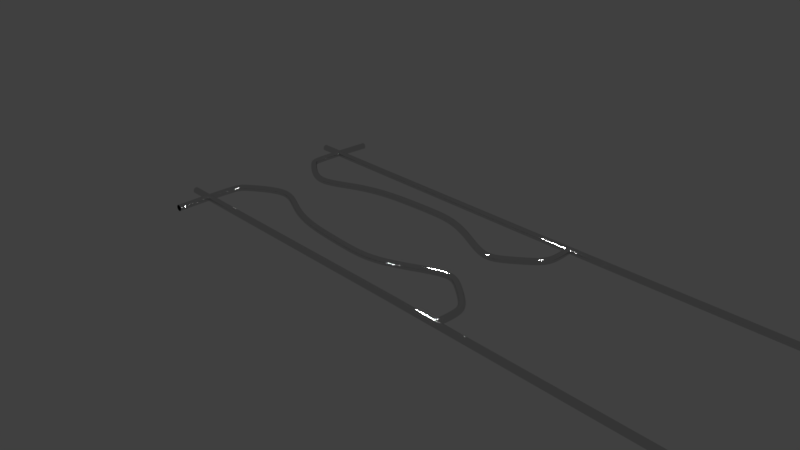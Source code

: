 # Source: Speculum.blend  (saved by Blender 2.79.0; exported with 4.5.12 LTS)
import bpy
from mathutils import Matrix  # noqa: F401  (used for matrix-valued properties, if any)

bpy.ops.wm.read_factory_settings(use_empty=True)
scene = bpy.context.scene
scene.name = 'Scene'

# ---- collections
col_collection_1 = bpy.data.collections.new('Collection 1'); scene.collection.children.link(col_collection_1)

# ---- materials (node trees are filled in below, after node groups)
mat_material_001 = bpy.data.materials.new('Material.001')
mat_material_001.alpha_threshold = 0.0
mat_material_001.roughness = 0.5
mat_material_002 = bpy.data.materials.new('Material.002')
mat_material_002.alpha_threshold = 0.0
mat_material_002.roughness = 0.5

# ---- material node trees
mat_material_001.use_nodes = True; mat_material_001.node_tree.nodes.clear()
_N = mat_material_001.node_tree.nodes; _L = mat_material_001.node_tree.links
n0 = _N.new('ShaderNodeBsdfAnisotropic'); n0.name = 'Glossy BSDF'; n0.location = (-456, 805)
n0.distribution = 'BECKMANN'
n0.inputs[1].default_value = 0.1414
n1 = _N.new('ShaderNodeMixShader'); n1.name = 'Mix Shader'; n1.location = (-225, 798)
n1.inputs[0].default_value = 0.15
n2 = _N.new('ShaderNodeBsdfDiffuse'); n2.name = 'Diffuse BSDF'; n2.location = (-454, 620)
n2.inputs[0].default_value = (0.005182, 0.005182, 0.005182, 1.0)
n3 = _N.new('ShaderNodeTexNoise'); n3.name = 'Noise Texture'; n3.location = (-460, 471)
n3.inputs[2].default_value = 150.0
n4 = _N.new('ShaderNodeOutputMaterial'); n4.name = 'Material Output'; n4.location = (-19, 718)
n5 = _N.new('ShaderNodeMath'); n5.name = 'Math'; n5.location = (-225, 627)
n5.operation = 'DIVIDE'
n5.inputs[1].default_value = 70.8
n6 = _N.new('ShaderNodeDisplacement'); n6.name = 'Displacement'; n6.location = (0, 0)
n6.inputs[1].default_value = 0.0
n6.inputs[2].default_value = 0.1
_L.new(n0.outputs[0], n1.inputs[1])
_L.new(n2.outputs[0], n1.inputs[2])
_L.new(n3.outputs[0], n5.inputs[0])
_L.new(n1.outputs[0], n4.inputs[0])
_L.new(n5.outputs[0], n6.inputs[0])
_L.new(n6.outputs[0], n4.inputs[2])
n4.is_active_output = True
mat_material_002.use_nodes = True; mat_material_002.node_tree.nodes.clear()
_N = mat_material_002.node_tree.nodes; _L = mat_material_002.node_tree.links
n0 = _N.new('ShaderNodeBsdfAnisotropic'); n0.name = 'Glossy BSDF'; n0.location = (-323, 836)
n0.distribution = 'BECKMANN'
n0.inputs[1].default_value = 0.1414
n1 = _N.new('ShaderNodeBsdfDiffuse'); n1.name = 'Diffuse BSDF'; n1.location = (-317, 647)
n1.inputs[0].default_value = (0.005182, 0.005182, 0.005182, 1.0)
n2 = _N.new('ShaderNodeTexNoise'); n2.name = 'Noise Texture'; n2.location = (-317, 499)
n2.inputs[2].default_value = 150.0
n3 = _N.new('ShaderNodeOutputMaterial'); n3.name = 'Material Output'; n3.location = (105, 645)
n4 = _N.new('ShaderNodeMixShader'); n4.name = 'Mix Shader'; n4.location = (-104, 752)
n4.inputs[0].default_value = 0.15
n5 = _N.new('ShaderNodeMath'); n5.name = 'Math'; n5.location = (-107, 557)
n5.operation = 'DIVIDE'
n5.inputs[1].default_value = 70.8
n6 = _N.new('ShaderNodeDisplacement'); n6.name = 'Displacement'; n6.location = (0, 0)
n6.inputs[1].default_value = 0.0
n6.inputs[2].default_value = 0.1
_L.new(n0.outputs[0], n4.inputs[1])
_L.new(n1.outputs[0], n4.inputs[2])
_L.new(n2.outputs[0], n5.inputs[0])
_L.new(n4.outputs[0], n3.inputs[0])
_L.new(n5.outputs[0], n6.inputs[0])
_L.new(n6.outputs[0], n3.inputs[2])
n3.is_active_output = True

# ---- world
world_world = bpy.data.worlds.new('World'); scene.world = world_world
world_world.color = (0.05088, 0.05088, 0.05088)
world_world.use_sun_shadow = False
world_world.sun_shadow_jitter_overblur = 0.0
world_world.cycles.sampling_method = 'MANUAL'

# ---- cameras
cam_camera = bpy.data.cameras.new('Camera')
cam_camera.clip_end = 100.0
cam_camera.lens = 35.0
cam_camera.sensor_width = 32.0
cam_camera.sensor_height = 18.0
cam_camera.ortho_scale = 7.314
cam_camera.dof.focus_distance = 0.0

# ---- lights
light_lamp_001 = bpy.data.lights.new('Lamp.001', 'POINT')
light_lamp_001.transmission_factor = 0.0
light_lamp_001.cutoff_distance = 30.0
light_lamp_001.energy = 100.0
light_lamp_001.shadow_buffer_clip_start = 1.001
light_lamp_001.shadow_soft_size = 0.1
light_lamp_001.shadow_maximum_resolution = 0.006
light_lamp_001.use_absolute_resolution = True
light_lamp = bpy.data.lights.new('Lamp', 'POINT')
light_lamp.transmission_factor = 0.0
light_lamp.cutoff_distance = 30.0
light_lamp.energy = 100.0
light_lamp.shadow_buffer_clip_start = 1.001
light_lamp.shadow_soft_size = 0.1
light_lamp.shadow_maximum_resolution = 0.006
light_lamp.use_absolute_resolution = True

# ---- curves / text
cu_beziercircle = bpy.data.curves.new('BezierCircle', 'CURVE')
cu_beziercircle.dimensions = '3D'
_sp = cu_beziercircle.splines.new('BEZIER'); _sp.bezier_points.add(3)
_sp.bezier_points.foreach_set('co', [-1.0, 0.0, 0.0, 0.0, 1.0, 0.0, 1.0, 0.0, 0.0, 0.0, -1.0, 0.0])
_sp.bezier_points.foreach_set('handle_left', [-1.0, -0.5521, 0.0, -0.5521, 1.0, 0.0, 1.0, 0.5521, 0.0, 0.5521, -1.0, 0.0])
_sp.bezier_points.foreach_set('handle_right', [-1.0, 0.5521, 0.0, 0.5521, 1.0, 0.0, 1.0, -0.5521, 0.0, -0.5521, -1.0, 0.0])
for _p, _l, _r in zip(_sp.bezier_points, ['AUTO', 'AUTO', 'AUTO', 'AUTO'], ['AUTO', 'AUTO', 'AUTO', 'AUTO']): _p.handle_left_type = _l; _p.handle_right_type = _r
_sp.order_u = 0
_sp.order_v = 0
_sp.use_cyclic_u = True
cu_beziercircle.use_path = True
cu_beziercircle.use_path_clamp = True
cu_beziercircle.bevel_resolution = 0
cu_beziercircle.fill_mode = 'HALF'
cu_nurbspath_002 = bpy.data.curves.new('NurbsPath.002', 'CURVE')
cu_nurbspath_002.dimensions = '3D'
_sp = cu_nurbspath_002.splines.new('NURBS'); _sp.points.add(15)
_sp.points.foreach_set('co', [-2.371, 0.9532, 0.0, 1.0, -2.406, 0.1647, 0.0, 1.0, -2.371, -0.04407, 0.0, 1.0, -2.371, -0.04407, 0.0, 1.0, -2.128, -0.2412, 0.0, 1.0, -1.861, -0.392, 0.0, 1.0, -1.583, -0.4036, 0.0, 1.0, -1.0, 0.0, 0.0, 1.0, 0.0, 0.0, 0.0, 1.0, 0.5555, 0.08697, 0.0, 1.0, 1.37, -0.46, 0.0, 1.0, 1.563, -0.3537, 0.0, 1.0, 2.021, 0.001546, 0.0, 1.0, 2.05, 0.1027, 0.0, 1.0, 2.027, 0.4295, 0.0, 1.0, 2.019, 0.4767, 3.228e-10, 1.0])
_sp.order_u = 5
_sp.order_v = 0
_sp.use_endpoint_u = True
_sp = cu_nurbspath_002.splines.new('NURBS'); _sp.points.add(0)
_sp.points.foreach_set('co', [2.037, -0.03479, 0.0, 1.0])
_sp.order_u = 2
_sp.order_v = 0
_sp.use_endpoint_u = True
_sp = cu_nurbspath_002.splines.new('NURBS'); _sp.points.add(8)
_sp.points.foreach_set('co', [-2.723, 0.4675, -2.551e-05, 1.0, -2.723, 0.4675, -2.551e-05, 1.0, -1.723, 0.4675, -2.551e-05, 1.0, -0.7233, 0.4675, -2.551e-05, 1.0, 0.2767, 0.4675, -2.551e-05, 1.0, 1.277, 0.4675, -2.551e-05, 1.0, 1.277, 0.4675, -2.551e-05, 1.0, 1.277, 0.4675, -2.551e-05, 1.0, 5.187, 0.4995, -2.551e-05, 1.0])
_sp.order_u = 5
_sp.order_v = 0
_sp.use_endpoint_u = True
_sp = cu_nurbspath_002.splines.new('NURBS'); _sp.points.add(0)
_sp.points.foreach_set('co', [-1.723, 0.4675, -2.551e-05, 1.0])
_sp.order_u = 5
_sp.order_v = 0
_sp.use_endpoint_u = True
_sp = cu_nurbspath_002.splines.new('NURBS'); _sp.points.add(0)
_sp.points.foreach_set('co', [-0.7233, 0.4675, -2.551e-05, 1.0])
_sp.order_u = 5
_sp.order_v = 0
_sp.use_endpoint_u = True
_sp = cu_nurbspath_002.splines.new('NURBS'); _sp.points.add(0)
_sp.points.foreach_set('co', [0.2767, 0.4675, -2.551e-05, 1.0])
_sp.order_u = 5
_sp.order_v = 0
_sp.use_endpoint_u = True
_sp = cu_nurbspath_002.splines.new('NURBS'); _sp.points.add(0)
_sp.points.foreach_set('co', [1.277, 0.4675, -2.551e-05, 1.0])
_sp.order_u = 5
_sp.order_v = 0
_sp.use_endpoint_u = True
_sp = cu_nurbspath_002.splines.new('NURBS'); _sp.points.add(0)
_sp.points.foreach_set('co', [1.277, 0.4675, -2.551e-05, 1.0])
_sp.order_u = 5
_sp.order_v = 0
_sp.use_endpoint_u = True
cu_nurbspath_002.materials.append(mat_material_001)
cu_nurbspath_002.use_path = True
cu_nurbspath_002.use_path_clamp = True
cu_nurbspath_002.bevel_mode = 'OBJECT'
cu_nurbspath_002.bevel_resolution = 0
cu_nurbspath_002.fill_mode = 'HALF'
cu_nurbspath = bpy.data.curves.new('NurbsPath', 'CURVE')
cu_nurbspath.dimensions = '3D'
_sp = cu_nurbspath.splines.new('NURBS'); _sp.points.add(15)
_sp.points.foreach_set('co', [-2.371, 0.9532, 0.0, 1.0, -2.406, 0.1647, 0.0, 1.0, -2.371, -0.04407, 0.0, 1.0, -2.371, -0.04407, 0.0, 1.0, -2.128, -0.2412, 0.0, 1.0, -1.861, -0.392, 0.0, 1.0, -1.583, -0.4036, 0.0, 1.0, -1.0, 0.0, 0.0, 1.0, 0.0, 0.0, 0.0, 1.0, 0.5555, 0.08697, 0.0, 1.0, 1.37, -0.46, 0.0, 1.0, 1.563, -0.3537, 0.0, 1.0, 2.021, 0.001546, 0.0, 1.0, 2.05, 0.1027, 0.0, 1.0, 2.027, 0.4295, 0.0, 1.0, 2.019, 0.4767, 3.228e-10, 1.0])
_sp.order_u = 5
_sp.order_v = 0
_sp.use_endpoint_u = True
_sp = cu_nurbspath.splines.new('NURBS'); _sp.points.add(0)
_sp.points.foreach_set('co', [2.037, -0.03479, 0.0, 1.0])
_sp.order_u = 2
_sp.order_v = 0
_sp.use_endpoint_u = True
_sp = cu_nurbspath.splines.new('NURBS'); _sp.points.add(8)
_sp.points.foreach_set('co', [-2.723, 0.4675, -2.551e-05, 1.0, -2.723, 0.4675, -2.551e-05, 1.0, -1.723, 0.4675, -2.551e-05, 1.0, -0.7233, 0.4675, -2.551e-05, 1.0, 0.2767, 0.4675, -2.551e-05, 1.0, 1.277, 0.4675, -2.551e-05, 1.0, 1.277, 0.4675, -2.551e-05, 1.0, 1.277, 0.4675, -2.551e-05, 1.0, 5.187, 0.4995, -2.551e-05, 1.0])
_sp.order_u = 5
_sp.order_v = 0
_sp.use_endpoint_u = True
_sp = cu_nurbspath.splines.new('NURBS'); _sp.points.add(0)
_sp.points.foreach_set('co', [-1.723, 0.4675, -2.551e-05, 1.0])
_sp.order_u = 5
_sp.order_v = 0
_sp.use_endpoint_u = True
_sp = cu_nurbspath.splines.new('NURBS'); _sp.points.add(0)
_sp.points.foreach_set('co', [-0.7233, 0.4675, -2.551e-05, 1.0])
_sp.order_u = 5
_sp.order_v = 0
_sp.use_endpoint_u = True
_sp = cu_nurbspath.splines.new('NURBS'); _sp.points.add(0)
_sp.points.foreach_set('co', [0.2767, 0.4675, -2.551e-05, 1.0])
_sp.order_u = 5
_sp.order_v = 0
_sp.use_endpoint_u = True
_sp = cu_nurbspath.splines.new('NURBS'); _sp.points.add(0)
_sp.points.foreach_set('co', [1.277, 0.4675, -2.551e-05, 1.0])
_sp.order_u = 5
_sp.order_v = 0
_sp.use_endpoint_u = True
_sp = cu_nurbspath.splines.new('NURBS'); _sp.points.add(0)
_sp.points.foreach_set('co', [1.277, 0.4675, -2.551e-05, 1.0])
_sp.order_u = 5
_sp.order_v = 0
_sp.use_endpoint_u = True
cu_nurbspath.materials.append(mat_material_002)
cu_nurbspath.use_path = True
cu_nurbspath.use_path_clamp = True
cu_nurbspath.bevel_mode = 'OBJECT'
cu_nurbspath.bevel_resolution = 0
cu_nurbspath.fill_mode = 'HALF'
cu_beziercurve_001 = bpy.data.curves.new('BezierCurve.001', 'CURVE')
cu_beziercurve_001.dimensions = '3D'
cu_beziercurve_001.use_path = True
cu_beziercurve_001.use_path_clamp = True
cu_beziercurve_001.bevel_resolution = 0
cu_beziercurve_001.fill_mode = 'HALF'
cu_beziercurve = bpy.data.curves.new('BezierCurve', 'CURVE')
cu_beziercurve.dimensions = '3D'
cu_beziercurve.use_path = True
cu_beziercurve.use_path_clamp = True
cu_beziercurve.bevel_resolution = 0
cu_beziercurve.fill_mode = 'HALF'

# ---- objects
ob_beziercircle = bpy.data.objects.new('BezierCircle', cu_beziercircle)
ob_nurbspath_001 = bpy.data.objects.new('NurbsPath.001', cu_nurbspath_002)
ob_nurbspath = bpy.data.objects.new('NurbsPath', cu_nurbspath)
ob_lamp_001 = bpy.data.objects.new('Lamp.001', light_lamp_001)
ob_beziercurve_001 = bpy.data.objects.new('BezierCurve.001', cu_beziercurve_001)
ob_beziercurve = bpy.data.objects.new('BezierCurve', cu_beziercurve)
ob_lamp = bpy.data.objects.new('Lamp', light_lamp)
ob_camera = bpy.data.objects.new('Camera', cam_camera)

# ---- transforms, parenting, visibility, modifiers, constraints
ob_beziercircle.location = (0.3647, -1.644, 0.2647)
ob_beziercircle.scale = (-0.04384, -0.04384, -0.04384)
ob_beziercircle.lineart.crease_threshold = 0.0
ob_nurbspath_001.location = (-0.005888, -0.3781, 0.2647)
ob_nurbspath_001.scale = (1.0, -1.0, 1.0)
ob_nurbspath_001.lineart.crease_threshold = 0.0
ob_nurbspath.location = (-0.03153, 1.058, 0.2647)
ob_nurbspath.lineart.crease_threshold = 0.0
ob_lamp_001.location = (0.8453, 0.1327, 1.314)
ob_lamp_001.rotation_euler = (0.6503, 0.05522, 1.866)
ob_lamp_001.scale = (-1.0, 1.0, -1.0)
ob_lamp_001.lock_rotations_4d = False
ob_lamp_001.empty_display_type = 'ARROWS'
ob_lamp_001.color = (0.0, 0.0, 0.0, 0.0)
ob_lamp_001.lineart.crease_threshold = 0.0
ob_beziercurve_001.location = (4.136, -1.473, 4.692)
ob_beziercurve_001.scale = (1.0, -1.0, -1.0)
ob_beziercurve_001.lineart.crease_threshold = 0.0
ob_beziercurve.location = (4.095, 1.35, 0.9673)
ob_beziercurve.lineart.crease_threshold = 0.0
ob_lamp.location = (4.076, 1.005, 5.904)
ob_lamp.rotation_euler = (0.6503, 0.05522, 1.866)
ob_lamp.lock_rotations_4d = False
ob_lamp.empty_display_type = 'ARROWS'
ob_lamp.color = (0.0, 0.0, 0.0, 0.0)
ob_lamp.lineart.crease_threshold = 0.0
ob_camera.location = (7.481, -6.508, 5.344)
ob_camera.rotation_euler = (1.109, 0.0, 0.8149)
ob_camera.lock_rotations_4d = False
ob_camera.empty_display_type = 'ARROWS'
ob_camera.color = (0.0, 0.0, 0.0, 0.0)
ob_camera.display_type = 'WIRE'
ob_camera.lineart.crease_threshold = 0.0
cu_nurbspath_002.bevel_object = ob_beziercircle
cu_nurbspath.bevel_object = ob_beziercircle

# ---- collection membership
col_collection_1.objects.link(ob_beziercircle)
col_collection_1.objects.link(ob_nurbspath_001)
col_collection_1.objects.link(ob_nurbspath)
col_collection_1.objects.link(ob_lamp_001)
col_collection_1.objects.link(ob_beziercurve_001)
col_collection_1.objects.link(ob_beziercurve)
col_collection_1.objects.link(ob_lamp)
col_collection_1.objects.link(ob_camera)

# ---- scene / render settings (as saved in the file)
scene.camera = ob_camera
scene.frame_start = 1; scene.frame_end = 250; scene.frame_set(1)
scene.render.engine = 'CYCLES'
scene.render.resolution_percentage = 50
scene.render.dither_intensity = 0.0
scene.cycles.use_denoising = False
scene.cycles.samples = 128
scene.cycles.sampling_pattern = 'TABULATED_SOBOL'
scene.cycles.use_adaptive_sampling = False
scene.cycles.use_light_tree = False
scene.cycles.blur_glossy = 0.0
scene.cycles.sample_clamp_indirect = 0.0
scene.view_settings.view_transform = 'Standard'
bpy.context.view_layer.update()
